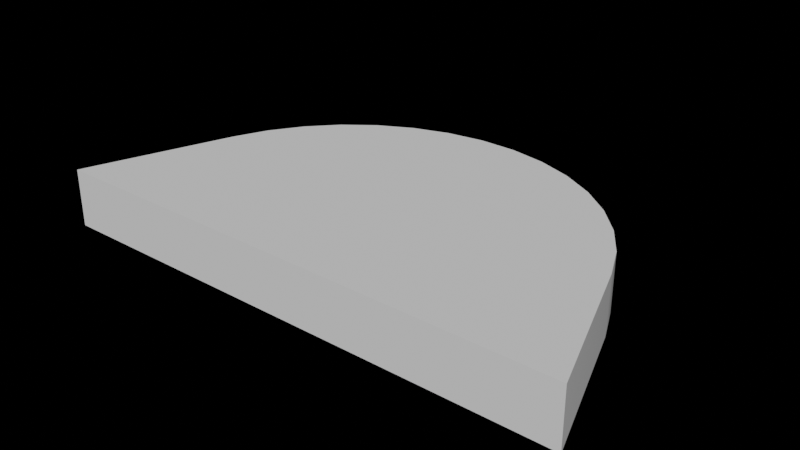 # Source: brackets.blend  (saved by Blender 3.4.6; exported with 4.5.12 LTS)
import bpy
from mathutils import Matrix  # noqa: F401  (used for matrix-valued properties, if any)

bpy.ops.wm.read_factory_settings(use_empty=True)
scene = bpy.context.scene
scene.name = 'Scene'

# ---- collections
col_collection = bpy.data.collections.new('Collection'); scene.collection.children.link(col_collection)

# ---- node groups
ng_rounded_bracket = bpy.data.node_groups.new('Rounded Bracket', 'GeometryNodeTree')
_s = ng_rounded_bracket.interface.new_socket(name='Geometry', in_out='OUTPUT', socket_type='NodeSocketGeometry')
_s = ng_rounded_bracket.interface.new_socket(name='Geometry', in_out='INPUT', socket_type='NodeSocketGeometry')
_s = ng_rounded_bracket.interface.new_socket(name='Wdith', in_out='INPUT', socket_type='NodeSocketFloat')
_s.subtype = 'DISTANCE'
_s.default_value = 1.0
_s.min_value = 0.0
_s = ng_rounded_bracket.interface.new_socket(name='Height', in_out='INPUT', socket_type='NodeSocketFloat')
_s.subtype = 'DISTANCE'
_s.default_value = 1.0
_s.min_value = 0.0
_s = ng_rounded_bracket.interface.new_socket(name='Thickness', in_out='INPUT', socket_type='NodeSocketFloat')
_s.subtype = 'DISTANCE'
_s = ng_rounded_bracket.interface.new_socket(name='Angle', in_out='INPUT', socket_type='NodeSocketFloat')
_s.min_value = 0.0
_s.max_value = 45.0
_s = ng_rounded_bracket.interface.new_socket(name='Bracket Vertex Color', in_out='INPUT', socket_type='NodeSocketColor')
_s = ng_rounded_bracket.interface.new_socket(name='Material', in_out='INPUT', socket_type='NodeSocketMaterial')
ng_rounded_bracket.is_modifier = True
_N = ng_rounded_bracket.nodes; _L = ng_rounded_bracket.links
n0 = _N.new('GeometryNodeStoreNamedAttribute'); n0.name = 'Store Named Attribute'; n0.location = (229, -63)
n0.data_type = 'FLOAT_VECTOR'
n0.domain = 'CORNER'
n0.inputs[2].default_value = 'uv_map'
n1 = _N.new('NodeFrame'); n1.name = 'Frame'; n1.location = (145, 1342)
n1.label = 'BOTTOM GEOMETRY'
n1.width = 1613
n2 = _N.new('NodeFrame'); n2.name = 'Frame.002'; n2.location = (407, -29)
n2.label = 'LEFT TOP EDGE'
n2.width = 373
n3 = _N.new('NodeFrame'); n3.name = 'Frame.003'; n3.location = (814, -29)
n3.label = 'RIGHT TOP EDGE'
n3.width = 198
n4 = _N.new('NodeFrame'); n4.name = 'Frame.001'; n4.location = (-785, 945)
n4.label = 'TOP WIDTH'
n4.width = 896
n5 = _N.new('NodeFrame'); n5.name = 'Frame.004'; n5.location = (372, 868)
n5.label = 'TOP BEVEL'
n5.width = 1270
n6 = _N.new('NodeFrame'); n6.name = 'Frame.005'; n6.location = (1832, 1037)
n6.label = 'EXTRUDE'
n6.width = 1109
n7 = _N.new('NodeFrame'); n7.name = 'Frame.006'; n7.location = (2976, 945)
n7.label = 'MATERIAL AND VERTEX COLOR'
n7.width = 353
n8 = _N.new('NodeReroute'); n8.name = 'Reroute.004'; n8.location = (310, 892)
n8.width = 16
n8.socket_idname = 'NodeSocketFloat'
n9 = _N.new('NodeReroute'); n9.name = 'Reroute.010'; n9.location = (262, -296)
n9.width = 16
n9.socket_idname = 'NodeSocketFloat'
n10 = _N.new('NodeReroute'); n10.name = 'Reroute'; n10.location = (378, -296)
n10.width = 16
n10.socket_idname = 'NodeSocketFloat'
n11 = _N.new('NodeReroute'); n11.name = 'Reroute.001'; n11.location = (766, -296)
n11.width = 16
n11.socket_idname = 'NodeSocketFloat'
n12 = _N.new('GeometryNodeMeshGrid'); n12.name = 'Grid.001'; n12.location = (204, -63)
n12.inputs[2].default_value = 2
n12.inputs[3].default_value = 2
n13 = _N.new('NodeGroupInput'); n13.name = 'Group Input.010'; n13.location = (29, -141)
n13.label = 'Height'
n13.hide = True
n14 = _N.new('NodeGroupInput'); n14.name = 'Group Input.009'; n14.location = (29, -102)
n14.label = 'Width'
n14.hide = True
n15 = _N.new('GeometryNodeInputIndex'); n15.name = 'Index.002'; n15.location = (204, -34)
n15.hide = True
n16 = _N.new('FunctionNodeCompare'); n16.name = 'Compare.002'; n16.location = (204, -73)
n16.label = '= 1'
n16.hide = True
n16.operation = 'EQUAL'
n16.data_type = 'INT'
n16.inputs[3].default_value = 1
n16.inputs[6].default_value = (0.0, 0.0, 0.0, 0.0)
n16.inputs[7].default_value = (0.0, 0.0, 0.0, 0.0)
n17 = _N.new('GeometryNodeSetPosition'); n17.name = 'Set Position.002'; n17.location = (204, -111)
n17.hide = True
n18 = _N.new('ShaderNodeCombineXYZ'); n18.name = 'Combine XYZ.006'; n18.location = (204, -150)
n18.label = 'X, Y'
n18.hide = True
n19 = _N.new('ShaderNodeMath'); n19.name = 'Math.023'; n19.location = (204, -189)
n19.label = '/ 2'
n19.hide = True
n19.operation = 'DIVIDE'
n19.inputs[1].default_value = 2.0
n20 = _N.new('NodeGroupInput'); n20.name = 'Group Input.014'; n20.location = (204, -228)
n20.label = 'Height'
n20.hide = True
n21 = _N.new('ShaderNodeMath'); n21.name = 'Math.014'; n21.location = (29, -189)
n21.label = 'Negative'
n21.hide = True
n21.operation = 'SUBTRACT'
n21.inputs[0].default_value = 0.0
n22 = _N.new('GeometryNodeInputIndex'); n22.name = 'Index.003'; n22.location = (29, -34)
n22.hide = True
n23 = _N.new('FunctionNodeCompare'); n23.name = 'Compare.003'; n23.location = (29, -73)
n23.label = '= 3'
n23.hide = True
n23.operation = 'EQUAL'
n23.data_type = 'INT'
n23.inputs[3].default_value = 3
n23.inputs[6].default_value = (0.0, 0.0, 0.0, 0.0)
n23.inputs[7].default_value = (0.0, 0.0, 0.0, 0.0)
n24 = _N.new('GeometryNodeSetPosition'); n24.name = 'Set Position.003'; n24.location = (29, -111)
n24.hide = True
n25 = _N.new('ShaderNodeCombineXYZ'); n25.name = 'Combine XYZ.005'; n25.location = (29, -150)
n25.label = 'X, Y'
n25.hide = True
n26 = _N.new('ShaderNodeMath'); n26.name = 'Math.024'; n26.location = (29, -189)
n26.label = '/ 2'
n26.hide = True
n26.operation = 'DIVIDE'
n26.inputs[1].default_value = 2.0
n27 = _N.new('NodeGroupInput'); n27.name = 'Group Input.015'; n27.location = (29, -228)
n27.label = 'Height'
n27.hide = True
n28 = _N.new('NodeGroupInput'); n28.name = 'Group Input.012'; n28.location = (1076, -257)
n28.label = 'Height'
n28.hide = True
n29 = _N.new('ShaderNodeMath'); n29.name = 'Math.020'; n29.location = (1076, -218)
n29.label = '/ -2'
n29.hide = True
n29.operation = 'DIVIDE'
n29.inputs[1].default_value = -2.0
n30 = _N.new('ShaderNodeCombineXYZ'); n30.name = 'Combine XYZ.008'; n30.location = (1076, -179)
n30.label = 'Y'
n30.hide = True
n31 = _N.new('GeometryNodeTransform'); n31.name = 'Transform.001'; n31.location = (1076, -141)
n31.hide = True
n32 = _N.new('GeometryNodeMeshToCurve'); n32.name = 'Mesh to Curve'; n32.location = (1270, -141)
n33 = _N.new('GeometryNodeFillCurve'); n33.name = 'Fill Curve'; n33.location = (1444, -141)
n34 = _N.new('ShaderNodeMath'); n34.name = 'Math.009'; n34.location = (397, -34)
n34.label = '/ 2'
n34.hide = True
n34.operation = 'DIVIDE'
n34.inputs[1].default_value = 2.0
n35 = _N.new('ShaderNodeMath'); n35.name = 'Math.011'; n35.location = (397, -73)
n35.hide = True
n35.operation = 'TANGENT'
n36 = _N.new('NodeGroupInput'); n36.name = 'Group Input.008'; n36.location = (397, -111)
n36.label = 'Height'
n36.hide = True
n37 = _N.new('ShaderNodeMath'); n37.name = 'Math.006'; n37.location = (204, -73)
n37.hide = True
n37.operation = 'RADIANS'
n38 = _N.new('NodeGroupInput'); n38.name = 'Group Input.007'; n38.location = (204, -34)
n38.label = 'Width'
n38.hide = True
n39 = _N.new('NodeGroupInput'); n39.name = 'Group Input.005'; n39.location = (29, -73)
n39.label = 'Angle'
n39.hide = True
n40 = _N.new('ShaderNodeMath'); n40.name = 'Math.008'; n40.location = (572, -92)
n40.hide = True
n40.operation = 'MULTIPLY'
n41 = _N.new('ShaderNodeMath'); n41.name = 'Math.010'; n41.location = (727, -53)
n41.hide = True
n41.operation = 'SUBTRACT'
n42 = _N.new('NodeReroute'); n42.name = 'Reroute.009'; n42.location = (35, -35)
n42.width = 16
n42.socket_idname = 'NodeSocketFloat'
n43 = _N.new('NodeReroute'); n43.name = 'Reroute.007'; n43.location = (539, -35)
n43.width = 16
n43.socket_idname = 'NodeSocketFloat'
n44 = _N.new('GeometryNodeFillCurve'); n44.name = 'Fill Curve.001'; n44.location = (1101, -54)
n45 = _N.new('ShaderNodeCombineXYZ'); n45.name = 'Combine XYZ.003'; n45.location = (926, -170)
n45.label = 'Y'
n45.hide = True
n46 = _N.new('GeometryNodeTransform'); n46.name = 'Transform.002'; n46.location = (926, -54)
n47 = _N.new('ShaderNodeMath'); n47.name = 'Math.017'; n47.location = (752, -170)
n47.label = 'Negative'
n47.hide = True
n47.operation = 'SUBTRACT'
n47.inputs[0].default_value = 0.0
n48 = _N.new('NodeReroute'); n48.name = 'Reroute.006'; n48.location = (539, -209)
n48.width = 16
n48.socket_idname = 'NodeSocketFloat'
n49 = _N.new('ShaderNodeMath'); n49.name = 'Math.016'; n49.location = (577, -170)
n49.hide = True
n49.operation = 'MULTIPLY'
n50 = _N.new('ShaderNodeMath'); n50.name = 'Math.018'; n50.location = (403, -170)
n50.hide = True
n50.operation = 'TANGENT'
n51 = _N.new('ShaderNodeMath'); n51.name = 'Math.021'; n51.location = (577, -132)
n51.label = 'x 2'
n51.hide = True
n51.operation = 'MULTIPLY'
n51.inputs[1].default_value = 2.0
n52 = _N.new('ShaderNodeMath'); n52.name = 'Math.012'; n52.location = (577, -54)
n52.hide = True
n52.operation = 'DIVIDE'
n53 = _N.new('ShaderNodeMath'); n53.name = 'Math.015'; n53.location = (403, -54)
n53.hide = True
n53.operation = 'COSINE'
n54 = _N.new('ShaderNodeMath'); n54.name = 'Math.022'; n54.location = (403, -132)
n54.label = 'Pi - Angle'
n54.hide = True
n54.operation = 'SUBTRACT'
n54.inputs[0].default_value = 1.571
n55 = _N.new('ShaderNodeMath'); n55.name = 'Math.019'; n55.location = (228, -93)
n55.hide = True
n55.operation = 'RADIANS'
n56 = _N.new('NodeGroupInput'); n56.name = 'Group Input.006'; n56.location = (54, -93)
n56.label = 'Angle'
n56.hide = True
n57 = _N.new('NodeReroute'); n57.name = 'Reroute.003'; n57.location = (35, -209)
n57.width = 16
n57.socket_idname = 'NodeSocketFloat'
n58 = _N.new('GeometryNodeCurveArc'); n58.name = 'Arc.002'; n58.location = (752, -93)
n58.hide = True
n58.inputs[2].default_value = (0.0, 0.42, 0.0)
n59 = _N.new('GeometryNodeMergeByDistance'); n59.name = 'Merge by Distance'; n59.location = (223, -87)
n60 = _N.new('GeometryNodeJoinGeometry'); n60.name = 'Join Geometry.001'; n60.location = (29, -87)
n61 = _N.new('GeometryNodeFlipFaces'); n61.name = 'Flip Faces'; n61.location = (417, -29)
n62 = _N.new('GeometryNodeExtrudeMesh'); n62.name = 'Extrude Mesh'; n62.location = (417, -145)
n62.hide = True
n62.inputs[4].default_value = False
n63 = _N.new('ShaderNodeCombineXYZ'); n63.name = 'Combine XYZ.004'; n63.location = (417, -184)
n63.label = 'Z'
n63.hide = True
n64 = _N.new('NodeGroupInput'); n64.name = 'Group Input.013'; n64.location = (417, -223)
n64.label = 'Thickness'
n64.hide = True
n65 = _N.new('GeometryNodeSeparateGeometry'); n65.name = 'Separate Geometry'; n65.location = (591, -145)
n65.hide = True
n65.domain = 'FACE'
n66 = _N.new('GeometryNodeSetShadeSmooth'); n66.name = 'Set Shade Smooth.001'; n66.location = (766, -165)
n67 = _N.new('GeometryNodeJoinGeometry'); n67.name = 'Join Geometry.002'; n67.location = (940, -126)
n67.hide = True
n68 = _N.new('GeometryNodeStoreNamedAttribute'); n68.name = 'Store Named Attribute.001'; n68.location = (29, -34)
n68.label = 'Col'
n68.hide = True
n68.data_type = 'BYTE_COLOR'
n68.domain = 'CORNER'
n68.inputs[2].default_value = 'Col'
n69 = _N.new('NodeGroupInput'); n69.name = 'Group Input'; n69.location = (29, -73)
n69.label = 'Bracket Vertex Color'
n69.hide = True
n70 = _N.new('NodeGroupInput'); n70.name = 'Group Input.001'; n70.location = (184, -73)
n70.label = 'Bracket Material'
n70.hide = True
n71 = _N.new('GeometryNodeSetMaterial'); n71.name = 'Set Material'; n71.location = (184, -34)
n71.hide = True
n72 = _N.new('NodeGroupOutput'); n72.name = 'Group Output'; n72.location = (3586, 930)
n73 = _N.new('GeometryNodeStoreNamedAttribute'); n73.name = 'Store Named Attribute.002'; n73.location = (3392, 911)
n73.label = 'v_origin'
n73.hide = True
n73.data_type = 'FLOAT_VECTOR'
n73.inputs[2].default_value = 'v_origin'
n73.inputs[3].default_value = (0.0, 0.0, 0.0)
n74 = _N.new('GeometryNodeStoreNamedAttribute'); n74.name = 'Store Named Attribute.003'; n74.location = (3392, 872)
n74.label = 'is_bracket'
n74.hide = True
n74.data_type = 'BOOLEAN'
n74.inputs[2].default_value = 'is_bracket'
n74.inputs[3].default_value = True
n0.parent = n1
n2.parent = n1
n3.parent = n1
n9.parent = n1
n10.parent = n1
n11.parent = n1
n12.parent = n1
n13.parent = n1
n14.parent = n1
n15.parent = n2
n16.parent = n2
n17.parent = n2
n18.parent = n2
n19.parent = n2
n20.parent = n2
n21.parent = n2
n22.parent = n3
n23.parent = n3
n24.parent = n3
n25.parent = n3
n26.parent = n3
n27.parent = n3
n28.parent = n1
n29.parent = n1
n30.parent = n1
n31.parent = n1
n32.parent = n1
n33.parent = n1
n34.parent = n4
n35.parent = n4
n36.parent = n4
n37.parent = n4
n38.parent = n4
n39.parent = n4
n40.parent = n4
n41.parent = n4
n42.parent = n5
n43.parent = n5
n44.parent = n5
n45.parent = n5
n46.parent = n5
n47.parent = n5
n48.parent = n5
n49.parent = n5
n50.parent = n5
n51.parent = n5
n52.parent = n5
n53.parent = n5
n54.parent = n5
n55.parent = n5
n56.parent = n5
n57.parent = n5
n58.parent = n5
n59.parent = n6
n60.parent = n6
n61.parent = n6
n62.parent = n6
n63.parent = n6
n64.parent = n6
n65.parent = n6
n66.parent = n6
n67.parent = n6
n68.parent = n7
n69.parent = n7
n70.parent = n7
n71.parent = n7
_L.new(n39.outputs[4], n37.inputs[0])
_L.new(n36.outputs[2], n40.inputs[1])
_L.new(n38.outputs[1], n34.inputs[0])
_L.new(n40.outputs[0], n41.inputs[1])
_L.new(n34.outputs[0], n41.inputs[0])
_L.new(n0.outputs[0], n17.inputs[0])
_L.new(n37.outputs[0], n35.inputs[0])
_L.new(n35.outputs[0], n40.inputs[0])
_L.new(n15.outputs[0], n16.inputs[2])
_L.new(n16.outputs[0], n17.inputs[1])
_L.new(n14.outputs[1], n12.inputs[0])
_L.new(n13.outputs[2], n12.inputs[1])
_L.new(n17.outputs[0], n24.inputs[0])
_L.new(n22.outputs[0], n23.inputs[2])
_L.new(n23.outputs[0], n24.inputs[1])
_L.new(n25.outputs[0], n24.inputs[2])
_L.new(n10.outputs[0], n21.inputs[1])
_L.new(n21.outputs[0], n18.inputs[0])
_L.new(n18.outputs[0], n17.inputs[2])
_L.new(n33.outputs[0], n60.inputs[0])
_L.new(n24.outputs[0], n31.inputs[0])
_L.new(n30.outputs[0], n31.inputs[1])
_L.new(n29.outputs[0], n30.inputs[1])
_L.new(n28.outputs[2], n29.inputs[0])
_L.new(n41.outputs[0], n8.inputs[0])
_L.new(n51.outputs[0], n58.inputs[6])
_L.new(n56.outputs[4], n55.inputs[0])
_L.new(n55.outputs[0], n53.inputs[0])
_L.new(n58.outputs[0], n46.inputs[0])
_L.new(n53.outputs[0], n52.inputs[1])
_L.new(n55.outputs[0], n54.inputs[1])
_L.new(n54.outputs[0], n51.inputs[0])
_L.new(n55.outputs[0], n58.inputs[5])
_L.new(n52.outputs[0], n58.inputs[4])
_L.new(n45.outputs[0], n46.inputs[1])
_L.new(n48.outputs[0], n49.inputs[1])
_L.new(n49.outputs[0], n47.inputs[1])
_L.new(n47.outputs[0], n45.inputs[1])
_L.new(n55.outputs[0], n50.inputs[0])
_L.new(n50.outputs[0], n49.inputs[0])
_L.new(n43.outputs[0], n52.inputs[0])
_L.new(n42.outputs[0], n43.inputs[0])
_L.new(n57.outputs[0], n48.inputs[0])
_L.new(n44.outputs[0], n60.inputs[0])
_L.new(n59.outputs[0], n62.inputs[0])
_L.new(n31.outputs[0], n32.inputs[0])
_L.new(n32.outputs[0], n33.inputs[0])
_L.new(n46.outputs[0], n44.inputs[0])
_L.new(n60.outputs[0], n59.inputs[0])
_L.new(n63.outputs[0], n62.inputs[2])
_L.new(n64.outputs[3], n63.inputs[2])
_L.new(n59.outputs[0], n61.inputs[0])
_L.new(n61.outputs[0], n67.inputs[0])
_L.new(n8.outputs[0], n42.inputs[0])
_L.new(n8.outputs[0], n9.inputs[0])
_L.new(n20.outputs[2], n19.inputs[0])
_L.new(n19.outputs[0], n18.inputs[1])
_L.new(n27.outputs[2], n26.inputs[0])
_L.new(n26.outputs[0], n25.inputs[1])
_L.new(n9.outputs[0], n10.inputs[0])
_L.new(n11.outputs[0], n25.inputs[0])
_L.new(n10.outputs[0], n11.inputs[0])
_L.new(n42.outputs[0], n57.inputs[0])
_L.new(n62.outputs[0], n65.inputs[0])
_L.new(n62.outputs[1], n65.inputs[1])
_L.new(n65.outputs[1], n66.inputs[0])
_L.new(n66.outputs[0], n67.inputs[0])
_L.new(n65.outputs[0], n67.inputs[0])
_L.new(n69.outputs[5], n68.inputs[3])
_L.new(n67.outputs[0], n68.inputs[0])
_L.new(n68.outputs[0], n71.inputs[0])
_L.new(n70.outputs[6], n71.inputs[2])
_L.new(n71.outputs[0], n73.inputs[0])
_L.new(n73.outputs[0], n74.inputs[0])
_L.new(n74.outputs[0], n72.inputs[0])
_L.new(n12.outputs[0], n0.inputs[0])
_L.new(n12.outputs[1], n0.inputs[3])
n72.is_active_output = True
ng_auto_smooth = bpy.data.node_groups.new('Auto Smooth', 'GeometryNodeTree')
_s = ng_auto_smooth.interface.new_socket(name='Geometry', in_out='OUTPUT', socket_type='NodeSocketGeometry')
_s = ng_auto_smooth.interface.new_socket(name='Geometry', in_out='INPUT', socket_type='NodeSocketGeometry')
_s = ng_auto_smooth.interface.new_socket(name='Angle', in_out='INPUT', socket_type='NodeSocketFloat')
_s.subtype = 'ANGLE'
_s.min_value = 0.0
_s.max_value = 3.142
ng_auto_smooth.is_modifier = True
_N = ng_auto_smooth.nodes; _L = ng_auto_smooth.links
n0 = _N.new('NodeGroupOutput'); n0.name = 'Group Output'; n0.location = (480, -100)
n1 = _N.new('NodeGroupInput'); n1.name = 'Group Input'; n1.location = (-420, -300)
n2 = _N.new('NodeGroupInput'); n2.name = 'Group Input.001'; n2.location = (-60, -100)
n3 = _N.new('GeometryNodeSetShadeSmooth'); n3.name = 'Set Shade Smooth'; n3.location = (120, -100)
n3.domain = 'EDGE'
n4 = _N.new('GeometryNodeSetShadeSmooth'); n4.name = 'Set Shade Smooth.001'; n4.location = (300, -100)
n5 = _N.new('GeometryNodeInputMeshEdgeAngle'); n5.name = 'Edge Angle'; n5.location = (-420, -220)
n6 = _N.new('GeometryNodeInputEdgeSmooth'); n6.name = 'Is Edge Smooth'; n6.location = (-60, -160)
n7 = _N.new('GeometryNodeInputShadeSmooth'); n7.name = 'Is Face Smooth'; n7.location = (-240, -340)
n8 = _N.new('FunctionNodeBooleanMath'); n8.name = 'Boolean Math'; n8.location = (-60, -220)
n9 = _N.new('FunctionNodeCompare'); n9.name = 'Compare'; n9.location = (-240, -180)
n9.operation = 'LESS_EQUAL'
_L.new(n5.outputs[0], n9.inputs[0])
_L.new(n4.outputs[0], n0.inputs[0])
_L.new(n1.outputs[1], n9.inputs[1])
_L.new(n9.outputs[0], n8.inputs[0])
_L.new(n7.outputs[0], n8.inputs[1])
_L.new(n2.outputs[0], n3.inputs[0])
_L.new(n6.outputs[0], n3.inputs[1])
_L.new(n3.outputs[0], n4.inputs[0])
_L.new(n8.outputs[0], n3.inputs[2])
n0.is_active_output = True

# ---- world
world_world = bpy.data.worlds.new('World'); scene.world = world_world
world_world.use_nodes = True; world_world.node_tree.nodes.clear()
_N = world_world.node_tree.nodes; _L = world_world.node_tree.links
n0 = _N.new('ShaderNodeOutputWorld'); n0.name = 'World Output'; n0.location = (300, 300)
n1 = _N.new('ShaderNodeBackground'); n1.name = 'Background'; n1.location = (10, 300)
n1.inputs[0].default_value = (0.0, 0.0, 0.0, 1.0)
_L.new(n1.outputs[0], n0.inputs[0])
n0.is_active_output = True
world_world.color = (0.05088, 0.05088, 0.05088)
world_world.use_sun_shadow = False
world_world.sun_shadow_jitter_overblur = 0.0

# ---- meshes
me_cube = bpy.data.meshes.new('Cube')
me_cube.from_pydata([(-1.0, -1.0, -1.0), (-1.0, -1.0, 1.0), (-1.0, 1.0, -1.0), (-1.0, 1.0, 1.0), (1.0, -1.0, -1.0), (1.0, -1.0, 1.0), (1.0, 1.0, -1.0), (1.0, 1.0, 1.0)], [], [(0, 1, 3, 2), (2, 3, 7, 6), (6, 7, 5, 4), (4, 5, 1, 0), (2, 6, 4, 0), (7, 3, 1, 5)])
_uv = me_cube.uv_layers.new(name='UVMap')
_uv.uv.foreach_set('vector', [0.375, 0.0, 0.625, 0.0, 0.625, 0.25, 0.375, 0.25, 0.375, 0.25, 0.625, 0.25, 0.625, 0.5, 0.375, 0.5, 0.375, 0.5, 0.625, 0.5, 0.625, 0.75, 0.375, 0.75, 0.375, 0.75, 0.625, 0.75, 0.625, 1.0, 0.375, 1.0, 0.125, 0.5, 0.375, 0.5, 0.375, 0.75, 0.125, 0.75, 0.625, 0.5, 0.875, 0.5, 0.875, 0.75, 0.625, 0.75])
me_cube.update()

# ---- objects
ob_bracket = bpy.data.objects.new('Bracket', me_cube)

# ---- transforms, parenting, visibility, modifiers, constraints
ob_bracket.location = (0.0, 0.0, 0.0)
_m = ob_bracket.modifiers.new('GeometryNodes', 'NODES')
_m.node_group = ng_rounded_bracket
_gi = [s.identifier for s in ng_rounded_bracket.interface.items_tree if s.item_type == 'SOCKET' and s.in_out == 'INPUT']
_m[_gi[1]] = 3.13  # Wdith
_m[_gi[2]] = 0.86  # Height
_m[_gi[3]] = 0.34  # Thickness
_m[_gi[4]] = 19.44  # Angle
_m[_gi[6]] = None  # Material
_m = ob_bracket.modifiers.new('Auto Smooth', 'NODES')
_m.node_group = ng_auto_smooth
_gi = [s.identifier for s in ng_auto_smooth.interface.items_tree if s.item_type == 'SOCKET' and s.in_out == 'INPUT']
_m[_gi[1]] = 0.5236  # Angle

# ---- collection membership
col_collection.objects.link(ob_bracket)

# ---- scene / render settings (as saved in the file)
scene.frame_start = 1; scene.frame_end = 250; scene.frame_set(27)
scene.render.engine = 'CYCLES'
scene.cycles.feature_set = 'EXPERIMENTAL'
scene.cycles.use_denoising = False
scene.cycles.samples = 250
scene.cycles.sampling_pattern = 'TABULATED_SOBOL'
scene.cycles.use_light_tree = False
scene.view_settings.view_transform = 'Filmic'
bpy.context.view_layer.update()

# ---- added for rendering (the .blend has no active camera and no usable light): camera, sun
cam_auto = bpy.data.cameras.new('AutoCamera')
cam_auto.lens = 50.0
cam_auto.sensor_width = 36.0
cam_auto.clip_end = 1000.0
ob_auto_camera = bpy.data.objects.new('AutoCamera', cam_auto)
scene.collection.objects.link(ob_auto_camera)
ob_auto_camera.location = (3.33184, -3.98421, 2.83547)
ob_auto_camera.rotation_euler = (1.09748, -7.21219e-08, 0.694738)
scene.camera = ob_auto_camera
light_auto_sun = bpy.data.lights.new('AutoSun', 'SUN')
light_auto_sun.energy = 3.0
light_auto_sun.angle = 0.0523599
ob_auto_sun = bpy.data.objects.new('AutoSun', light_auto_sun)
scene.collection.objects.link(ob_auto_sun)
ob_auto_sun.rotation_euler = (0.872665, 0.174533, 0.523599)
bpy.context.view_layer.update()
